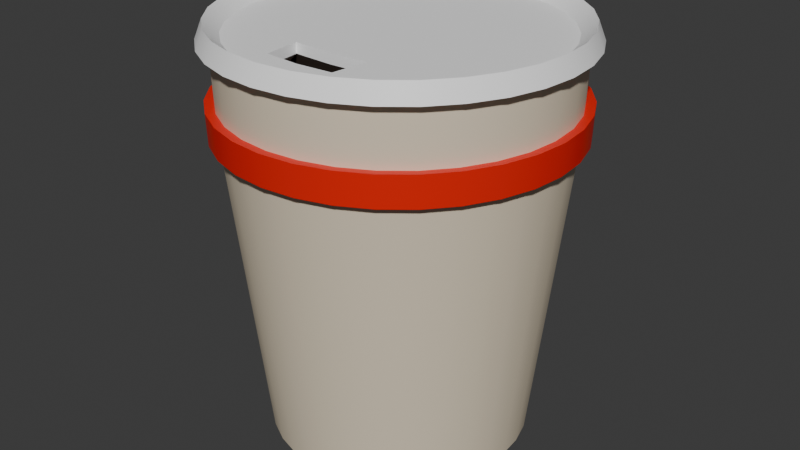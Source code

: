 # Source: coffe_mug.blend  (saved by Blender 4.2.66; exported with 4.5.12 LTS)
import bpy
from mathutils import Matrix  # noqa: F401  (used for matrix-valued properties, if any)

bpy.ops.wm.read_factory_settings(use_empty=True)
scene = bpy.context.scene
scene.name = 'Scene'

# ---- collections
col_collection = bpy.data.collections.new('Collection'); scene.collection.children.link(col_collection)

# ---- materials (node trees are filled in below, after node groups)
mat_body = bpy.data.materials.new('Body')
mat_top = bpy.data.materials.new('Top')
mat_band = bpy.data.materials.new('Band')
mat_interior = bpy.data.materials.new('Interior')

# ---- node groups
ng_smooth_by_angle = bpy.data.node_groups.new('Smooth by Angle', 'GeometryNodeTree')
_s = ng_smooth_by_angle.interface.new_socket(name='Mesh', in_out='OUTPUT', socket_type='NodeSocketGeometry')
_s = ng_smooth_by_angle.interface.new_socket(name='Mesh', in_out='INPUT', socket_type='NodeSocketGeometry')
_s = ng_smooth_by_angle.interface.new_socket(name='Angle', in_out='INPUT', socket_type='NodeSocketFloat')
_s.subtype = 'ANGLE'
_s.default_value = 0.5236
_s.min_value = 0.0
_s.max_value = 3.142
_s.description = 'Maximum face angle for smooth edges'
_s = ng_smooth_by_angle.interface.new_socket(name='Ignore Sharpness', in_out='INPUT', socket_type='NodeSocketBool')
_s.force_non_field = True
ng_smooth_by_angle.description = 'Set the sharpness of mesh edges based on the angle between the neighboring faces'
ng_smooth_by_angle.is_modifier = True
_N = ng_smooth_by_angle.nodes; _L = ng_smooth_by_angle.links
n0 = _N.new('GeometryNodeSetShadeSmooth'); n0.name = 'Set Shade Smooth'; n0.location = (120, -80)
n0.domain = 'EDGE'
n1 = _N.new('GeometryNodeSetShadeSmooth'); n1.name = 'Set Shade Smooth.001'; n1.location = (300, -80)
n2 = _N.new('NodeGroupOutput'); n2.name = 'Group Output'; n2.location = (480, -80)
n3 = _N.new('GeometryNodeInputMeshEdgeAngle'); n3.name = 'Edge Angle'; n3.location = (-440, -240)
n4 = _N.new('NodeGroupInput'); n4.name = 'Group Input'; n4.location = (-80, -80)
n5 = _N.new('GeometryNodeInputEdgeSmooth'); n5.name = 'Is Edge Smooth'; n5.location = (-260, -120)
n6 = _N.new('GeometryNodeInputShadeSmooth'); n6.name = 'Is Shade Smooth'; n6.location = (-440, -397)
n7 = _N.new('FunctionNodeCompare'); n7.name = 'Compare'; n7.location = (-260, -260)
n7.operation = 'LESS_EQUAL'
n7.inputs[6].default_value = (0.0, 0.0, 0.0, 0.0)
n7.inputs[7].default_value = (0.0, 0.0, 0.0, 0.0)
n8 = _N.new('FunctionNodeBooleanMath'); n8.name = 'Boolean Math.001'; n8.location = (-80, -260)
n9 = _N.new('NodeGroupInput'); n9.name = 'Group Input.001'; n9.location = (-440, -329)
n10 = _N.new('NodeGroupInput'); n10.name = 'Group Input.002'; n10.location = (-259, -189)
n11 = _N.new('FunctionNodeBooleanMath'); n11.name = 'Boolean Math'; n11.location = (-80, -149)
n11.operation = 'OR'
n12 = _N.new('FunctionNodeBooleanMath'); n12.name = 'Boolean Math.002'; n12.location = (-260, -380)
n12.operation = 'OR'
n13 = _N.new('NodeGroupInput'); n13.name = 'Group Input.003'; n13.location = (-440, -460)
_L.new(n3.outputs[0], n7.inputs[0])
_L.new(n1.outputs[0], n2.inputs[0])
_L.new(n9.outputs[1], n7.inputs[1])
_L.new(n7.outputs[0], n8.inputs[0])
_L.new(n4.outputs[0], n0.inputs[0])
_L.new(n0.outputs[0], n1.inputs[0])
_L.new(n8.outputs[0], n0.inputs[2])
_L.new(n10.outputs[2], n11.inputs[1])
_L.new(n5.outputs[0], n11.inputs[0])
_L.new(n11.outputs[0], n0.inputs[1])
_L.new(n13.outputs[2], n12.inputs[1])
_L.new(n6.outputs[0], n12.inputs[0])
_L.new(n12.outputs[0], n8.inputs[1])
n2.is_active_output = True

# ---- material node trees
mat_body.use_nodes = True; mat_body.node_tree.nodes.clear()
_N = mat_body.node_tree.nodes; _L = mat_body.node_tree.links
n0 = _N.new('ShaderNodeBsdfPrincipled'); n0.name = 'Principled BSDF'; n0.location = (10, 300)
n0.inputs[0].default_value = (0.8001, 0.6953, 0.5269, 1.0)
n1 = _N.new('ShaderNodeOutputMaterial'); n1.name = 'Material Output'; n1.location = (300, 300)
_L.new(n0.outputs[0], n1.inputs[0])
n1.is_active_output = True
mat_top.use_nodes = True; mat_top.node_tree.nodes.clear()
_N = mat_top.node_tree.nodes; _L = mat_top.node_tree.links
n0 = _N.new('ShaderNodeBsdfPrincipled'); n0.name = 'Principled BSDF'; n0.location = (10, 300)
n0.inputs[0].default_value = (1.0, 1.0, 1.0, 1.0)
n1 = _N.new('ShaderNodeOutputMaterial'); n1.name = 'Material Output'; n1.location = (300, 300)
_L.new(n0.outputs[0], n1.inputs[0])
n1.is_active_output = True
mat_band.use_nodes = True; mat_band.node_tree.nodes.clear()
_N = mat_band.node_tree.nodes; _L = mat_band.node_tree.links
n0 = _N.new('ShaderNodeBsdfPrincipled'); n0.name = 'Principled BSDF'; n0.location = (10, 300)
n0.inputs[0].default_value = (0.8002, 0.008247, 0.0, 1.0)
n1 = _N.new('ShaderNodeOutputMaterial'); n1.name = 'Material Output'; n1.location = (300, 300)
_L.new(n0.outputs[0], n1.inputs[0])
n1.is_active_output = True
mat_interior.use_nodes = True; mat_interior.node_tree.nodes.clear()
_N = mat_interior.node_tree.nodes; _L = mat_interior.node_tree.links
n0 = _N.new('ShaderNodeBsdfPrincipled'); n0.name = 'Principled BSDF'; n0.location = (10, 300)
n0.inputs[0].default_value = (0.03829, 0.01899, 0.009316, 1.0)
n0.inputs[2].default_value = 1.0
n1 = _N.new('ShaderNodeOutputMaterial'); n1.name = 'Material Output'; n1.location = (300, 300)
_L.new(n0.outputs[0], n1.inputs[0])
n1.is_active_output = True

# ---- world
world_world = bpy.data.worlds.new('World'); scene.world = world_world
world_world.use_nodes = True; world_world.node_tree.nodes.clear()
_N = world_world.node_tree.nodes; _L = world_world.node_tree.links
n0 = _N.new('ShaderNodeOutputWorld'); n0.name = 'World Output'; n0.location = (300, 300)
n1 = _N.new('ShaderNodeBackground'); n1.name = 'Background'; n1.location = (10, 300)
n1.inputs[0].default_value = (0.05088, 0.05088, 0.05088, 1.0)
_L.new(n1.outputs[0], n0.inputs[0])
n0.is_active_output = True
world_world.color = (0.05088, 0.05088, 0.05088)
world_world.sun_shadow_jitter_overblur = 0.0

# ---- meshes
me_cylinder = bpy.data.meshes.new('Cylinder')
me_cylinder.from_pydata([(-0.03109, 0.06629, 0.001421), (-0.04005, 0.08823, 0.2532), (-0.01545, 0.07094, 0.001421), (-0.01995, 0.09421, 0.2532), (0.0007977, 0.07246, 0.001421), (0.0009196, 0.09616, 0.2532), (0.01703, 0.07077, 0.001421), (0.02177, 0.094, 0.2532), (0.03262, 0.06596, 0.001421), (0.0418, 0.08781, 0.2532), (0.04697, 0.05819, 0.001421), (0.06024, 0.07783, 0.2532), (0.05953, 0.04777, 0.001421), (0.07638, 0.06445, 0.2532), (0.06982, 0.03511, 0.001421), (0.08959, 0.04817, 0.2532), (0.07744, 0.02068, 0.001421), (0.09938, 0.02964, 0.2532), (0.08209, 0.005038, 0.001421), (0.1054, 0.009542, 0.2532), (0.08361, -0.01121, 0.001421), (0.1073, -0.01133, 0.2532), (0.08193, -0.02744, 0.001421), (0.1051, -0.03218, 0.2532), (0.07711, -0.04303, 0.001421), (0.09896, -0.05221, 0.2532), (0.06934, -0.05738, 0.001421), (0.08898, -0.07065, 0.2532), (0.05893, -0.06994, 0.001421), (0.0756, -0.08679, 0.2532), (0.04626, -0.08023, 0.001421), (0.05933, -0.1, 0.2532), (0.03183, -0.08785, 0.001421), (0.04079, -0.1098, 0.2532), (0.01619, -0.09251, 0.001421), (0.02069, -0.1158, 0.2532), (-5.822e-05, -0.09402, 0.001421), (-0.0001801, -0.1177, 0.2532), (-0.01629, -0.09234, 0.001421), (-0.02103, -0.1156, 0.2532), (-0.03188, -0.08752, 0.001421), (-0.04106, -0.1094, 0.2532), (-0.04623, -0.07976, 0.001421), (-0.0595, -0.0994, 0.2532), (-0.05879, -0.06934, 0.001421), (-0.07564, -0.08601, 0.2532), (-0.06908, -0.05667, 0.001421), (-0.08885, -0.06974, 0.2532), (-0.0767, -0.04224, 0.001421), (-0.09864, -0.0512, 0.2532), (-0.08135, -0.0266, 0.001421), (-0.1046, -0.03111, 0.2532), (-0.08287, -0.01035, 0.001421), (-0.1066, -0.01023, 0.2532), (-0.08119, 0.005877, 0.001421), (-0.1044, 0.01062, 0.2532), (-0.07637, 0.02147, 0.001421), (-0.09822, 0.03065, 0.2532), (-0.0686, 0.03582, 0.001421), (-0.08824, 0.04909, 0.2532), (-0.05819, 0.04838, 0.001421), (-0.07486, 0.06523, 0.2532), (-0.04552, 0.05867, 0.001421), (-0.05859, 0.07844, 0.2532), (-0.03956, 0.08703, 0.2168), (-0.01971, 0.09294, 0.2168), (0.0009129, 0.09486, 0.2168), (0.02151, 0.09273, 0.2168), (0.0413, 0.08661, 0.2168), (0.05951, 0.07676, 0.2168), (0.07545, 0.06353, 0.2168), (0.08851, 0.04746, 0.2168), (0.09818, 0.02914, 0.2168), (0.1041, 0.009295, 0.2168), (0.106, -0.01132, 0.2168), (0.1039, -0.03192, 0.2168), (0.09776, -0.05171, 0.2168), (0.08791, -0.06993, 0.2168), (0.07469, -0.08587, 0.2168), (0.05861, -0.09892, 0.2168), (0.0403, -0.1086, 0.2168), (0.02045, -0.1145, 0.2168), (-0.0001734, -0.1164, 0.2168), (-0.02077, -0.1143, 0.2168), (-0.04056, -0.1082, 0.2168), (-0.05877, -0.09832, 0.2168), (-0.07472, -0.0851, 0.2168), (-0.08777, -0.06902, 0.2168), (-0.09744, -0.05071, 0.2168), (-0.1033, -0.03086, 0.2168), (-0.1053, -0.01024, 0.2168), (-0.1031, 0.01036, 0.2168), (-0.09702, 0.03015, 0.2168), (-0.08717, 0.04836, 0.2168), (-0.07395, 0.0643, 0.2168), (-0.05787, 0.07736, 0.2168), (-0.01958, 0.09229, 0.1985), (0.0009095, 0.09421, 0.1985), (0.02138, 0.09208, 0.1985), (0.04105, 0.08601, 0.1985), (0.05915, 0.07621, 0.1985), (0.07499, 0.06307, 0.1985), (0.08796, 0.0471, 0.1985), (0.09757, 0.0289, 0.1985), (0.1034, 0.009171, 0.1985), (0.1054, -0.01132, 0.1985), (0.1032, -0.03179, 0.1985), (0.09716, -0.05146, 0.1985), (0.08736, -0.06956, 0.1985), (0.07423, -0.0854, 0.1985), (0.05825, -0.09838, 0.1985), (0.04005, -0.108, 0.1985), (0.02032, -0.1139, 0.1985), (-0.00017, -0.1158, 0.1985), (-0.02064, -0.1136, 0.1985), (-0.04031, -0.1076, 0.1985), (-0.05841, -0.09778, 0.1985), (-0.07425, -0.08464, 0.1985), (-0.08722, -0.06866, 0.1985), (-0.09683, -0.05046, 0.1985), (-0.1027, -0.03073, 0.1985), (-0.1046, -0.01024, 0.1985), (-0.1025, 0.01023, 0.1985), (-0.09642, 0.02989, 0.1985), (-0.08662, 0.04799, 0.1985), (-0.07349, 0.06384, 0.1985), (-0.05751, 0.07681, 0.1985), (-0.03931, 0.08642, 0.1985), (-0.04151, 0.09182, 0.198), (-0.04178, 0.09246, 0.2174), (-0.06111, 0.08226, 0.2174), (-0.07808, 0.06848, 0.2174), (-0.09203, 0.05165, 0.2174), (-0.1024, 0.03242, 0.2174), (-0.1089, 0.01154, 0.2174), (-0.1111, -0.01021, 0.2174), (-0.1091, -0.03197, 0.2174), (-0.1029, -0.05293, 0.2174), (-0.09267, -0.07226, 0.2174), (-0.07889, -0.08923, 0.2174), (-0.06206, -0.1032, 0.2174), (-0.04283, -0.1136, 0.2174), (-0.02195, -0.12, 0.2174), (-0.0002036, -0.1223, 0.2174), (0.02156, -0.1203, 0.2174), (0.04251, -0.114, 0.2174), (0.06185, -0.1038, 0.2174), (0.07882, -0.09004, 0.2174), (0.09277, -0.07321, 0.2174), (0.1032, -0.05399, 0.2174), (0.1096, -0.0331, 0.2174), (0.1119, -0.01136, 0.2174), (0.1099, 0.01041, 0.2174), (0.1036, 0.03136, 0.2174), (0.09341, 0.0507, 0.2174), (0.07963, 0.06767, 0.2174), (0.0628, 0.08162, 0.2174), (0.04357, 0.09202, 0.2174), (0.02269, 0.09848, 0.2174), (0.0009431, 0.1007, 0.2174), (-0.02082, 0.0987, 0.2174), (-0.02069, 0.09802, 0.198), (0.0009395, 0.1, 0.198), (0.02255, 0.0978, 0.198), (0.04331, 0.09139, 0.198), (0.06241, 0.08105, 0.198), (0.07914, 0.06718, 0.198), (0.09283, 0.05031, 0.198), (0.103, 0.0311, 0.198), (0.1092, 0.01028, 0.198), (0.1112, -0.01135, 0.198), (0.109, -0.03296, 0.198), (0.1025, -0.05372, 0.198), (0.0922, -0.07283, 0.198), (0.07833, -0.08955, 0.198), (0.06147, -0.1032, 0.198), (0.04225, -0.1134, 0.198), (0.02143, -0.1196, 0.198), (-0.0002, -0.1216, 0.198), (-0.02181, -0.1194, 0.198), (-0.04257, -0.113, 0.198), (-0.06167, -0.1026, 0.198), (-0.0784, -0.08874, 0.198), (-0.09209, -0.07188, 0.198), (-0.1022, -0.05267, 0.198), (-0.1084, -0.03184, 0.198), (-0.1105, -0.01021, 0.198), (-0.1082, 0.0114, 0.198), (-0.1018, 0.03215, 0.198), (-0.09146, 0.05126, 0.198), (-0.07759, 0.06798, 0.198), (-0.06073, 0.08168, 0.198), (-0.02125, 0.1009, 0.2532), (-0.04263, 0.09455, 0.2532), (0.0009547, 0.103, 0.2532), (0.02314, 0.1007, 0.2532), (0.04445, 0.09411, 0.2532), (0.06406, 0.08349, 0.2532), (0.08123, 0.06925, 0.2532), (0.09529, 0.05194, 0.2532), (0.1057, 0.03222, 0.2532), (0.1121, 0.01084, 0.2532), (0.1141, -0.01137, 0.2532), (0.1118, -0.03355, 0.2532), (0.1053, -0.05486, 0.2532), (0.09464, -0.07448, 0.2532), (0.08041, -0.09164, 0.2532), (0.06309, -0.1057, 0.2532), (0.04337, -0.1161, 0.2532), (0.02199, -0.1225, 0.2532), (-0.0002152, -0.1246, 0.2532), (-0.0224, -0.1223, 0.2532), (-0.04371, -0.1157, 0.2532), (-0.06333, -0.1051, 0.2532), (-0.08049, -0.09082, 0.2532), (-0.09455, -0.0735, 0.2532), (-0.105, -0.05378, 0.2532), (-0.1113, -0.0324, 0.2532), (-0.1134, -0.0102, 0.2532), (-0.1111, 0.01199, 0.2532), (-0.1045, 0.0333, 0.2532), (-0.0939, 0.05291, 0.2532), (-0.07967, 0.07008, 0.2532), (-0.06235, 0.08414, 0.2532), (-0.02038, 0.09643, 0.2648), (-0.0409, 0.09032, 0.2648), (0.0009312, 0.09842, 0.2648), (0.02222, 0.09621, 0.2648), (0.04268, 0.08989, 0.2648), (0.0615, 0.0797, 0.2648), (0.07798, 0.06604, 0.2648), (0.09148, 0.04942, 0.2648), (0.1015, 0.03049, 0.2648), (0.1076, 0.009971, 0.2648), (0.1096, -0.01134, 0.2648), (0.1074, -0.03264, 0.2648), (0.101, -0.05309, 0.2648), (0.09085, -0.07192, 0.2648), (0.07719, -0.08839, 0.2648), (0.06057, -0.1019, 0.2648), (0.04164, -0.1119, 0.2648), (0.02112, -0.118, 0.2648), (-0.0001917, -0.12, 0.2648), (-0.02148, -0.1178, 0.2648), (-0.04194, -0.1115, 0.2648), (-0.06076, -0.1013, 0.2648), (-0.07724, -0.0876, 0.2648), (-0.09074, -0.07098, 0.2648), (-0.1007, -0.05205, 0.2648), (-0.1068, -0.03153, 0.2648), (-0.1088, -0.01022, 0.2648), (-0.1066, 0.01107, 0.2648), (-0.1003, 0.03152, 0.2648), (-0.09011, 0.05035, 0.2648), (-0.07645, 0.06683, 0.2648), (-0.05983, 0.08032, 0.2648), (-0.01864, 0.0874, 0.2569), (-0.03743, 0.08181, 0.2569), (0.0008839, 0.08923, 0.2569), (0.02038, 0.0872, 0.2569), (0.03912, 0.08142, 0.2569), (0.05636, 0.07209, 0.2569), (0.07145, 0.05957, 0.2569), (0.08381, 0.04435, 0.2569), (0.09296, 0.02701, 0.2569), (0.09856, 0.008224, 0.2569), (0.1004, -0.0113, 0.2569), (0.09835, -0.0308, 0.2569), (0.09257, -0.04953, 0.2569), (0.08324, -0.06677, 0.2569), (0.07072, -0.08186, 0.2569), (0.0555, -0.09422, 0.2569), (0.03817, -0.1034, 0.2569), (0.01938, -0.109, 0.2569), (-0.0001444, -0.1108, 0.2569), (-0.01964, -0.1088, 0.2569), (-0.03838, -0.103, 0.2569), (-0.05562, -0.09365, 0.2569), (-0.07071, -0.08113, 0.2569), (-0.08307, -0.06592, 0.2569), (-0.09222, -0.04858, 0.2569), (-0.09782, -0.02979, 0.2569), (-0.09964, -0.01027, 0.2569), (-0.09762, 0.009233, 0.2569), (-0.09183, 0.02796, 0.2569), (-0.0825, 0.04521, 0.2569), (-0.06998, 0.0603, 0.2569), (-0.05476, 0.07266, 0.2569), (-0.06462, 0.05608, 0.2569), (-0.04425, 0.06413, 0.2569), (-0.02216, 0.06903, 0.2569), (0.0007882, 0.07061, 0.2569), (0.02372, 0.0688, 0.2569), (0.04576, 0.06367, 0.2569), (0.06604, 0.05541, 0.2569), (-0.07199, 0.03599, 0.2569), (-0.04936, 0.04191, 0.2569), (-0.02483, 0.0455, 0.2569), (0.0006649, 0.04662, 0.2569), (0.02615, 0.04524, 0.2569), (0.05064, 0.04139, 0.2569), (0.0732, 0.03524, 0.2569), (-0.07657, 0.01344, 0.2569), (-0.05257, 0.01652, 0.2569), (-0.02654, 0.01836, 0.2569), (0.0005223, 0.01889, 0.2569), (0.02758, 0.01808, 0.2569), (0.05359, 0.01597, 0.2569), (0.07756, 0.01265, 0.2569), (-0.07821, -0.01038, 0.2569), (-0.05375, -0.0105, 0.2569), (-0.02722, -0.01064, 0.2569), (0.0003697, -0.01078, 0.2569), (0.02796, -0.01092, 0.2569), (0.05449, -0.01106, 0.2569), (0.07894, -0.01119, 0.2569), (-0.07682, -0.03421, 0.2569), (-0.05285, -0.03754, 0.2569), (-0.02684, -0.03964, 0.2569), (0.0002172, -0.04045, 0.2569), (0.02728, -0.03992, 0.2569), (0.05331, -0.03808, 0.2569), (0.07731, -0.035, 0.2569), (-0.07246, -0.0568, 0.2569), (-0.0499, -0.06296, 0.2569), (-0.02541, -0.0668, 0.2569), (7.462e-05, -0.06819, 0.2569), (0.02557, -0.06706, 0.2569), (0.0501, -0.06347, 0.2569), (0.07272, -0.05755, 0.2569), (-0.0653, -0.07698, 0.2569), (-0.04502, -0.08523, 0.2569), (-0.02298, -0.09036, 0.2569), (-4.871e-05, -0.09217, 0.2569), (0.0229, -0.0906, 0.2569), (0.04499, -0.08569, 0.2569), (0.06536, -0.07765, 0.2569), (-0.02298, -0.09036, 0.2504), (-0.02541, -0.0668, 0.2504), (7.464e-05, -0.06819, 0.2504), (-4.869e-05, -0.09217, 0.2504), (0.02557, -0.06706, 0.2504), (0.0229, -0.0906, 0.2504), (-0.04425, -0.1007, 0.2333), (-0.04892, -0.05534, 0.2333), (0.000127, -0.05801, 0.2333), (-0.0001104, -0.1042, 0.2333), (0.0492, -0.05584, 0.2333), (0.04406, -0.1011, 0.2333)], [], [(64, 1, 3, 65), (65, 3, 5, 66), (66, 5, 7, 67), (67, 7, 9, 68), (68, 9, 11, 69), (69, 11, 13, 70), (70, 13, 15, 71), (71, 15, 17, 72), (72, 17, 19, 73), (73, 19, 21, 74), (74, 21, 23, 75), (75, 23, 25, 76), (76, 25, 27, 77), (77, 27, 29, 78), (78, 29, 31, 79), (79, 31, 33, 80), (80, 33, 35, 81), (81, 35, 37, 82), (82, 37, 39, 83), (83, 39, 41, 84), (84, 41, 43, 85), (85, 43, 45, 86), (86, 45, 47, 87), (87, 47, 49, 88), (88, 49, 51, 89), (89, 51, 53, 90), (90, 53, 55, 91), (91, 55, 57, 92), (92, 57, 59, 93), (93, 59, 61, 94), (13, 11, 197, 198), (94, 61, 63, 95), (95, 63, 1, 64), (0, 2, 4, 6, 8, 10, 12, 14, 16, 18, 20, 22, 24, 26, 28, 30, 32, 34, 36, 38, 40, 42, 44, 46, 48, 50, 52, 54, 56, 58, 60, 62), (106, 105, 170, 171), (74, 75, 150, 151), (105, 104, 169, 170), (75, 76, 149, 150), (104, 103, 168, 169), (76, 77, 148, 149), (103, 102, 167, 168), (77, 78, 147, 148), (102, 101, 166, 167), (78, 79, 146, 147), (101, 100, 165, 166), (127, 126, 191, 128), (79, 80, 145, 146), (100, 99, 164, 165), (126, 125, 190, 191), (80, 81, 144, 145), (99, 98, 163, 164), (125, 124, 189, 190), (81, 82, 143, 144), (98, 97, 162, 163), (124, 123, 188, 189), (82, 83, 142, 143), (97, 96, 161, 162), (123, 122, 187, 188), (83, 84, 141, 142), (96, 127, 128, 161), (122, 121, 186, 187), (84, 85, 140, 141), (121, 120, 185, 186), (85, 86, 139, 140), (120, 119, 184, 185), (86, 87, 138, 139), (0, 127, 96, 2), (2, 96, 97, 4), (4, 97, 98, 6), (6, 98, 99, 8), (8, 99, 100, 10), (10, 100, 101, 12), (12, 101, 102, 14), (14, 102, 103, 16), (16, 103, 104, 18), (18, 104, 105, 20), (20, 105, 106, 22), (22, 106, 107, 24), (24, 107, 108, 26), (26, 108, 109, 28), (28, 109, 110, 30), (30, 110, 111, 32), (32, 111, 112, 34), (34, 112, 113, 36), (36, 113, 114, 38), (38, 114, 115, 40), (40, 115, 116, 42), (42, 116, 117, 44), (44, 117, 118, 46), (46, 118, 119, 48), (48, 119, 120, 50), (50, 120, 121, 52), (52, 121, 122, 54), (54, 122, 123, 56), (56, 123, 124, 58), (58, 124, 125, 60), (60, 125, 126, 62), (62, 126, 127, 0), (191, 130, 129, 128), (190, 131, 130, 191), (189, 132, 131, 190), (188, 133, 132, 189), (187, 134, 133, 188), (186, 135, 134, 187), (185, 136, 135, 186), (184, 137, 136, 185), (183, 138, 137, 184), (182, 139, 138, 183), (181, 140, 139, 182), (180, 141, 140, 181), (179, 142, 141, 180), (178, 143, 142, 179), (177, 144, 143, 178), (176, 145, 144, 177), (175, 146, 145, 176), (174, 147, 146, 175), (173, 148, 147, 174), (172, 149, 148, 173), (171, 150, 149, 172), (170, 151, 150, 171), (169, 152, 151, 170), (168, 153, 152, 169), (167, 154, 153, 168), (166, 155, 154, 167), (165, 156, 155, 166), (164, 157, 156, 165), (163, 158, 157, 164), (162, 159, 158, 163), (161, 160, 159, 162), (128, 129, 160, 161), (73, 74, 151, 152), (107, 106, 171, 172), (72, 73, 152, 153), (108, 107, 172, 173), (71, 72, 153, 154), (109, 108, 173, 174), (70, 71, 154, 155), (110, 109, 174, 175), (69, 70, 155, 156), (95, 64, 129, 130), (111, 110, 175, 176), (68, 69, 156, 157), (94, 95, 130, 131), (112, 111, 176, 177), (67, 68, 157, 158), (93, 94, 131, 132), (113, 112, 177, 178), (66, 67, 158, 159), (92, 93, 132, 133), (114, 113, 178, 179), (65, 66, 159, 160), (91, 92, 133, 134), (115, 114, 179, 180), (64, 65, 160, 129), (90, 91, 134, 135), (116, 115, 180, 181), (89, 90, 135, 136), (117, 116, 181, 182), (88, 89, 136, 137), (118, 117, 182, 183), (87, 88, 137, 138), (119, 118, 183, 184), (206, 205, 237, 238), (31, 29, 206, 207), (49, 47, 215, 216), (5, 3, 192, 194), (23, 21, 202, 203), (41, 39, 211, 212), (59, 57, 220, 221), (15, 13, 198, 199), (33, 31, 207, 208), (51, 49, 216, 217), (7, 5, 194, 195), (25, 23, 203, 204), (43, 41, 212, 213), (61, 59, 221, 222), (17, 15, 199, 200), (35, 33, 208, 209), (53, 51, 217, 218), (9, 7, 195, 196), (27, 25, 204, 205), (45, 43, 213, 214), (63, 61, 222, 223), (19, 17, 200, 201), (37, 35, 209, 210), (55, 53, 218, 219), (11, 9, 196, 197), (29, 27, 205, 206), (47, 45, 214, 215), (3, 1, 193, 192), (1, 63, 223, 193), (21, 19, 201, 202), (39, 37, 210, 211), (57, 55, 219, 220), (241, 240, 272, 273), (192, 193, 225, 224), (220, 219, 251, 252), (207, 206, 238, 239), (194, 192, 224, 226), (221, 220, 252, 253), (208, 207, 239, 240), (195, 194, 226, 227), (222, 221, 253, 254), (209, 208, 240, 241), (196, 195, 227, 228), (223, 222, 254, 255), (210, 209, 241, 242), (197, 196, 228, 229), (193, 223, 255, 225), (211, 210, 242, 243), (198, 197, 229, 230), (212, 211, 243, 244), (199, 198, 230, 231), (213, 212, 244, 245), (200, 199, 231, 232), (214, 213, 245, 246), (201, 200, 232, 233), (215, 214, 246, 247), (202, 201, 233, 234), (216, 215, 247, 248), (203, 202, 234, 235), (217, 216, 248, 249), (204, 203, 235, 236), (218, 217, 249, 250), (205, 204, 236, 237), (219, 218, 250, 251), (286, 285, 288, 287), (228, 227, 259, 260), (255, 254, 286, 287), (242, 241, 273, 274), (229, 228, 260, 261), (225, 255, 287, 257), (243, 242, 274, 275), (230, 229, 261, 262), (244, 243, 275, 276), (231, 230, 262, 263), (245, 244, 276, 277), (232, 231, 263, 264), (246, 245, 277, 278), (233, 232, 264, 265), (247, 246, 278, 279), (234, 233, 265, 266), (248, 247, 279, 280), (235, 234, 266, 267), (249, 248, 280, 281), (236, 235, 267, 268), (250, 249, 281, 282), (237, 236, 268, 269), (251, 250, 282, 283), (238, 237, 269, 270), (224, 225, 257, 256), (252, 251, 283, 284), (239, 238, 270, 271), (226, 224, 256, 258), (253, 252, 284, 285), (240, 239, 271, 272), (227, 226, 258, 259), (254, 253, 285, 286), (285, 284, 295, 288), (284, 283, 302, 295), (283, 282, 309, 302), (282, 281, 316, 309), (281, 280, 323, 316), (280, 279, 330, 323), (279, 278, 277, 330), (287, 288, 289, 257), (288, 295, 296, 289), (295, 302, 303, 296), (302, 309, 310, 303), (309, 316, 317, 310), (316, 323, 324, 317), (323, 330, 331, 324), (330, 277, 276, 331), (257, 289, 290, 256), (289, 296, 297, 290), (296, 303, 304, 297), (303, 310, 311, 304), (310, 317, 318, 311), (317, 324, 325, 318), (324, 331, 332, 325), (331, 276, 275, 332), (256, 290, 291, 258), (290, 297, 298, 291), (297, 304, 305, 298), (304, 311, 312, 305), (311, 318, 319, 312), (318, 325, 326, 319), (333, 334, 342, 340), (332, 275, 274, 333), (258, 291, 292, 259), (291, 298, 299, 292), (298, 305, 306, 299), (305, 312, 313, 306), (312, 319, 320, 313), (319, 326, 327, 320), (325, 332, 337, 338), (333, 274, 273, 334), (259, 292, 293, 260), (292, 299, 300, 293), (299, 306, 307, 300), (306, 313, 314, 307), (313, 320, 321, 314), (320, 327, 328, 321), (327, 334, 335, 328), (334, 273, 272, 335), (260, 293, 294, 261), (293, 300, 301, 294), (300, 307, 308, 301), (307, 314, 315, 308), (314, 321, 322, 315), (321, 328, 329, 322), (328, 335, 336, 329), (335, 272, 271, 336), (261, 294, 263, 262), (294, 301, 264, 263), (301, 308, 265, 264), (308, 315, 266, 265), (315, 322, 267, 266), (322, 329, 268, 267), (329, 336, 269, 268), (336, 271, 270, 269), (341, 339, 345, 347), (342, 341, 347, 348), (327, 326, 339, 341), (332, 333, 340, 337), (326, 325, 338, 339), (334, 327, 341, 342), (344, 343, 346, 345), (345, 346, 348, 347), (337, 340, 346, 343), (338, 337, 343, 344), (340, 342, 348, 346), (339, 338, 344, 345)])
me_cylinder.polygons.foreach_set('use_smooth', [True] * 333)
me_cylinder.polygons.foreach_set('material_index', [0, 0, 0, 0, 0, 0, 0, 0, 0, 0, 0, 0, 0, 0, 0, 0, 0, 0, 0, 0, 0, 0, 0, 0, 0, 0, 0, 0, 0, 0, 1, 0, 0, 0, 2, 2, 2, 2, 2, 2, 2, 2, 2, 2, 2, 2, 2, 2, 2, 2, 2, 2, 2, 2, 2, 2, 2, 2, 2, 2, 2, 2, 2, 2, 2, 2, 0, 0, 0, 0, 0, 0, 0, 0, 0, 0, 0, 0, 0, 0, 0, 0, 0, 0, 0, 0, 0, 0, 0, 0, 0, 0, 0, 0, 0, 0, 0, 0, 2, 2, 2, 2, 2, 2, 2, 2, 2, 2, 2, 2, 2, 2, 2, 2, 2, 2, 2, 2, 2, 2, 2, 2, 2, 2, 2, 2, 2, 2, 2, 2, 2, 2, 2, 2, 2, 2, 2, 2, 2, 2, 2, 2, 2, 2, 2, 2, 2, 2, 2, 2, 2, 2, 2, 2, 2, 2, 2, 2, 2, 2, 2, 2, 1, 1, 1, 1, 1, 1, 1, 1, 1, 1, 1, 1, 1, 1, 1, 1, 1, 1, 1, 1, 1, 1, 1, 1, 1, 1, 1, 1, 1, 1, 1, 1, 1, 1, 1, 1, 1, 1, 1, 1, 1, 1, 1, 1, 1, 1, 1, 1, 1, 1, 1, 1, 1, 1, 1, 1, 1, 1, 1, 1, 1, 1, 1, 1, 1, 1, 1, 1, 1, 1, 1, 1, 1, 1, 1, 1, 1, 1, 1, 1, 1, 1, 1, 1, 1, 1, 1, 1, 1, 1, 1, 1, 1, 1, 1, 1, 1, 1, 1, 1, 1, 1, 1, 1, 1, 1, 1, 1, 1, 1, 1, 1, 1, 1, 1, 1, 1, 1, 1, 1, 1, 1, 1, 1, 1, 1, 1, 1, 1, 1, 1, 1, 1, 1, 1, 1, 1, 1, 1, 1, 1, 1, 1, 1, 1, 1, 1, 1, 1, 1, 1, 1, 1, 1, 1, 1, 1, 1, 1, 3, 3, 1, 1, 1, 1, 3, 3, 3, 1, 3, 3])
_uv = me_cylinder.uv_layers.new(name='UVMap')
_uv.uv.foreach_set('vector', [1.0, 0.9278, 1.0, 1.0, 0.9688, 1.0, 0.9688, 0.9278, 0.9688, 0.9278, 0.9688, 1.0, 0.9375, 1.0, 0.9375, 0.9278, 0.9375, 0.9278, 0.9375, 1.0, 0.9062, 1.0, 0.9062, 0.9278, 0.9062, 0.9278, 0.9062, 1.0, 0.875, 1.0, 0.875, 0.9278, 0.875, 0.9278, 0.875, 1.0, 0.8438, 1.0, 0.8438, 0.9278, 0.8438, 0.9278, 0.8438, 1.0, 0.8125, 1.0, 0.8125, 0.9278, 0.8125, 0.9278, 0.8125, 1.0, 0.7812, 1.0, 0.7812, 0.9278, 0.7812, 0.9278, 0.7812, 1.0, 0.75, 1.0, 0.75, 0.9278, 0.75, 0.9278, 0.75, 1.0, 0.7188, 1.0, 0.7188, 0.9278, 0.7188, 0.9278, 0.7188, 1.0, 0.6875, 1.0, 0.6875, 0.9278, 0.6875, 0.9278, 0.6875, 1.0, 0.6562, 1.0, 0.6562, 0.9278, 0.6562, 0.9278, 0.6562, 1.0, 0.625, 1.0, 0.625, 0.9278, 0.625, 0.9278, 0.625, 1.0, 0.5938, 1.0, 0.5938, 0.9278, 0.5938, 0.9278, 0.5938, 1.0, 0.5625, 1.0, 0.5625, 0.9278, 0.5625, 0.9278, 0.5625, 1.0, 0.5312, 1.0, 0.5312, 0.9278, 0.5312, 0.9278, 0.5312, 1.0, 0.5, 1.0, 0.5, 0.9278, 0.5, 0.9278, 0.5, 1.0, 0.4688, 1.0, 0.4688, 0.9278, 0.4688, 0.9278, 0.4688, 1.0, 0.4375, 1.0, 0.4375, 0.9278, 0.4375, 0.9278, 0.4375, 1.0, 0.4062, 1.0, 0.4062, 0.9278, 0.4062, 0.9278, 0.4062, 1.0, 0.375, 1.0, 0.375, 0.9278, 0.375, 0.9278, 0.375, 1.0, 0.3438, 1.0, 0.3438, 0.9278, 0.3438, 0.9278, 0.3438, 1.0, 0.3125, 1.0, 0.3125, 0.9278, 0.3125, 0.9278, 0.3125, 1.0, 0.2812, 1.0, 0.2812, 0.9278, 0.2812, 0.9278, 0.2812, 1.0, 0.25, 1.0, 0.25, 0.9278, 0.25, 0.9278, 0.25, 1.0, 0.2188, 1.0, 0.2188, 0.9278, 0.2188, 0.9278, 0.2188, 1.0, 0.1875, 1.0, 0.1875, 0.9278, 0.1875, 0.9278, 0.1875, 1.0, 0.1562, 1.0, 0.1562, 0.9278, 0.1562, 0.9278, 0.1562, 1.0, 0.125, 1.0, 0.125, 0.9278, 0.125, 0.9278, 0.125, 1.0, 0.09375, 1.0, 0.09375, 0.9278, 0.09375, 0.9278, 0.09375, 1.0, 0.0625, 1.0, 0.0625, 0.9278, 0.8125, 1.0, 0.8438, 1.0, 0.8438, 1.0, 0.8125, 1.0, 0.0625, 0.9278, 0.0625, 1.0, 0.03125, 1.0, 0.03125, 0.9278, 0.03125, 0.9278, 0.03125, 1.0, 0.0, 1.0, 0.0, 0.9278, 0.75, 0.49, 0.7968, 0.4854, 0.8418, 0.4717, 0.8833, 0.4496, 0.9197, 0.4197, 0.9496, 0.3833, 0.9717, 0.3418, 0.9854, 0.2968, 0.99, 0.25, 0.9854, 0.2032, 0.9717, 0.1582, 0.9496, 0.1167, 0.9197, 0.08029, 0.8833, 0.05045, 0.8418, 0.02827, 0.7968, 0.01461, 0.75, 0.01, 0.7032, 0.01461, 0.6582, 0.02827, 0.6167, 0.05045, 0.5803, 0.08029, 0.5504, 0.1167, 0.5283, 0.1582, 0.5146, 0.2032, 0.51, 0.25, 0.5146, 0.2968, 0.5283, 0.3418, 0.5504, 0.3833, 0.5803, 0.4197, 0.6167, 0.4496, 0.6582, 0.4717, 0.7032, 0.4854, 0.6562, 0.8913, 0.6875, 0.8913, 0.6875, 0.8913, 0.6562, 0.8913, 0.6875, 0.9278, 0.6562, 0.9278, 0.6562, 0.9278, 0.6875, 0.9278, 0.6875, 0.8913, 0.7187, 0.8913, 0.7187, 0.8913, 0.6875, 0.8913, 0.6562, 0.9278, 0.625, 0.9278, 0.625, 0.9278, 0.6562, 0.9278, 0.7187, 0.8913, 0.75, 0.8913, 0.75, 0.8913, 0.7187, 0.8913, 0.625, 0.9278, 0.5938, 0.9278, 0.5938, 0.9278, 0.625, 0.9278, 0.75, 0.8913, 0.7812, 0.8913, 0.7812, 0.8913, 0.75, 0.8913, 0.5938, 0.9278, 0.5625, 0.9278, 0.5625, 0.9278, 0.5938, 0.9278, 0.7812, 0.8913, 0.8125, 0.8913, 0.8125, 0.8913, 0.7812, 0.8913, 0.5625, 0.9278, 0.5312, 0.9278, 0.5312, 0.9278, 0.5625, 0.9278, 0.8125, 0.8913, 0.8438, 0.8913, 0.8438, 0.8913, 0.8125, 0.8913, 0.0, 0.8913, 0.03125, 0.8913, 0.03125, 0.8913, 0.0, 0.8913, 0.5312, 0.9278, 0.5, 0.9278, 0.5, 0.9278, 0.5312, 0.9278, 0.8438, 0.8913, 0.875, 0.8913, 0.875, 0.8913, 0.8438, 0.8913, 0.03125, 0.8913, 0.0625, 0.8913, 0.0625, 0.8913, 0.03125, 0.8913, 0.5, 0.9278, 0.4688, 0.9278, 0.4688, 0.9278, 0.5, 0.9278, 0.875, 0.8913, 0.9062, 0.8913, 0.9062, 0.8913, 0.875, 0.8913, 0.0625, 0.8913, 0.09375, 0.8913, 0.09375, 0.8913, 0.0625, 0.8913, 0.4688, 0.9278, 0.4375, 0.9278, 0.4375, 0.9278, 0.4688, 0.9278, 0.9062, 0.8913, 0.9375, 0.8913, 0.9375, 0.8913, 0.9062, 0.8913, 0.09375, 0.8913, 0.125, 0.8913, 0.125, 0.8913, 0.09375, 0.8913, 0.4375, 0.9278, 0.4062, 0.9278, 0.4062, 0.9278, 0.4375, 0.9278, 0.9375, 0.8913, 0.9687, 0.8913, 0.9687, 0.8913, 0.9375, 0.8913, 0.125, 0.8913, 0.1562, 0.8913, 0.1562, 0.8913, 0.125, 0.8913, 0.4062, 0.9278, 0.375, 0.9278, 0.375, 0.9278, 0.4062, 0.9278, 0.9687, 0.8913, 1.0, 0.8913, 1.0, 0.8913, 0.9687, 0.8913, 0.1562, 0.8913, 0.1875, 0.8913, 0.1875, 0.8913, 0.1562, 0.8913, 0.375, 0.9278, 0.3438, 0.9278, 0.3438, 0.9278, 0.375, 0.9278, 0.1875, 0.8913, 0.2187, 0.8913, 0.2187, 0.8913, 0.1875, 0.8913, 0.3438, 0.9278, 0.3125, 0.9278, 0.3125, 0.9278, 0.3438, 0.9278, 0.2187, 0.8913, 0.25, 0.8913, 0.25, 0.8913, 0.2187, 0.8913, 0.3125, 0.9278, 0.2812, 0.9278, 0.2812, 0.9278, 0.3125, 0.9278, 1.0, 0.5, 1.0, 0.8913, 0.9687, 0.8913, 0.9688, 0.5, 0.9688, 0.5, 0.9687, 0.8913, 0.9375, 0.8913, 0.9375, 0.5, 0.9375, 0.5, 0.9375, 0.8913, 0.9062, 0.8913, 0.9062, 0.5, 0.9062, 0.5, 0.9062, 0.8913, 0.875, 0.8913, 0.875, 0.5, 0.875, 0.5, 0.875, 0.8913, 0.8438, 0.8913, 0.8438, 0.5, 0.8438, 0.5, 0.8438, 0.8913, 0.8125, 0.8913, 0.8125, 0.5, 0.8125, 0.5, 0.8125, 0.8913, 0.7812, 0.8913, 0.7812, 0.5, 0.7812, 0.5, 0.7812, 0.8913, 0.75, 0.8913, 0.75, 0.5, 0.75, 0.5, 0.75, 0.8913, 0.7187, 0.8913, 0.7188, 0.5, 0.7188, 0.5, 0.7187, 0.8913, 0.6875, 0.8913, 0.6875, 0.5, 0.6875, 0.5, 0.6875, 0.8913, 0.6562, 0.8913, 0.6562, 0.5, 0.6562, 0.5, 0.6562, 0.8913, 0.625, 0.8913, 0.625, 0.5, 0.625, 0.5, 0.625, 0.8913, 0.5938, 0.8913, 0.5938, 0.5, 0.5938, 0.5, 0.5938, 0.8913, 0.5625, 0.8913, 0.5625, 0.5, 0.5625, 0.5, 0.5625, 0.8913, 0.5312, 0.8913, 0.5312, 0.5, 0.5312, 0.5, 0.5312, 0.8913, 0.5, 0.8913, 0.5, 0.5, 0.5, 0.5, 0.5, 0.8913, 0.4688, 0.8913, 0.4688, 0.5, 0.4688, 0.5, 0.4688, 0.8913, 0.4375, 0.8913, 0.4375, 0.5, 0.4375, 0.5, 0.4375, 0.8913, 0.4062, 0.8913, 0.4062, 0.5, 0.4062, 0.5, 0.4062, 0.8913, 0.375, 0.8913, 0.375, 0.5, 0.375, 0.5, 0.375, 0.8913, 0.3438, 0.8913, 0.3438, 0.5, 0.3438, 0.5, 0.3438, 0.8913, 0.3125, 0.8913, 0.3125, 0.5, 0.3125, 0.5, 0.3125, 0.8913, 0.2812, 0.8913, 0.2812, 0.5, 0.2812, 0.5, 0.2812, 0.8913, 0.25, 0.8913, 0.25, 0.5, 0.25, 0.5, 0.25, 0.8913, 0.2187, 0.8913, 0.2188, 0.5, 0.2188, 0.5, 0.2187, 0.8913, 0.1875, 0.8913, 0.1875, 0.5, 0.1875, 0.5, 0.1875, 0.8913, 0.1562, 0.8913, 0.1562, 0.5, 0.1562, 0.5, 0.1562, 0.8913, 0.125, 0.8913, 0.125, 0.5, 0.125, 0.5, 0.125, 0.8913, 0.09375, 0.8913, 0.09375, 0.5, 0.09375, 0.5, 0.09375, 0.8913, 0.0625, 0.8913, 0.0625, 0.5, 0.0625, 0.5, 0.0625, 0.8913, 0.03125, 0.8913, 0.03125, 0.5, 0.03125, 0.5, 0.03125, 0.8913, 0.0, 0.8913, 0.0, 0.5, 0.03125, 0.8913, 0.03125, 0.9278, 0.0, 0.9278, 0.0, 0.8913, 0.0625, 0.8913, 0.0625, 0.9278, 0.03125, 0.9278, 0.03125, 0.8913, 0.09375, 0.8913, 0.09375, 0.9278, 0.0625, 0.9278, 0.0625, 0.8913, 0.125, 0.8913, 0.125, 0.9278, 0.09375, 0.9278, 0.09375, 0.8913, 0.1562, 0.8913, 0.1562, 0.9278, 0.125, 0.9278, 0.125, 0.8913, 0.1875, 0.8913, 0.1875, 0.9278, 0.1562, 0.9278, 0.1562, 0.8913, 0.2187, 0.8913, 0.2188, 0.9278, 0.1875, 0.9278, 0.1875, 0.8913, 0.25, 0.8913, 0.25, 0.9278, 0.2188, 0.9278, 0.2187, 0.8913, 0.2812, 0.8913, 0.2812, 0.9278, 0.25, 0.9278, 0.25, 0.8913, 0.3125, 0.8913, 0.3125, 0.9278, 0.2812, 0.9278, 0.2812, 0.8913, 0.3438, 0.8913, 0.3438, 0.9278, 0.3125, 0.9278, 0.3125, 0.8913, 0.375, 0.8913, 0.375, 0.9278, 0.3438, 0.9278, 0.3438, 0.8913, 0.4062, 0.8913, 0.4062, 0.9278, 0.375, 0.9278, 0.375, 0.8913, 0.4375, 0.8913, 0.4375, 0.9278, 0.4062, 0.9278, 0.4062, 0.8913, 0.4688, 0.8913, 0.4688, 0.9278, 0.4375, 0.9278, 0.4375, 0.8913, 0.5, 0.8913, 0.5, 0.9278, 0.4688, 0.9278, 0.4688, 0.8913, 0.5312, 0.8913, 0.5312, 0.9278, 0.5, 0.9278, 0.5, 0.8913, 0.5625, 0.8913, 0.5625, 0.9278, 0.5312, 0.9278, 0.5312, 0.8913, 0.5938, 0.8913, 0.5938, 0.9278, 0.5625, 0.9278, 0.5625, 0.8913, 0.625, 0.8913, 0.625, 0.9278, 0.5938, 0.9278, 0.5938, 0.8913, 0.6562, 0.8913, 0.6562, 0.9278, 0.625, 0.9278, 0.625, 0.8913, 0.6875, 0.8913, 0.6875, 0.9278, 0.6562, 0.9278, 0.6562, 0.8913, 0.7187, 0.8913, 0.7188, 0.9278, 0.6875, 0.9278, 0.6875, 0.8913, 0.75, 0.8913, 0.75, 0.9278, 0.7188, 0.9278, 0.7187, 0.8913, 0.7812, 0.8913, 0.7812, 0.9278, 0.75, 0.9278, 0.75, 0.8913, 0.8125, 0.8913, 0.8125, 0.9278, 0.7812, 0.9278, 0.7812, 0.8913, 0.8438, 0.8913, 0.8438, 0.9278, 0.8125, 0.9278, 0.8125, 0.8913, 0.875, 0.8913, 0.875, 0.9278, 0.8438, 0.9278, 0.8438, 0.8913, 0.9062, 0.8913, 0.9062, 0.9278, 0.875, 0.9278, 0.875, 0.8913, 0.9375, 0.8913, 0.9375, 0.9278, 0.9062, 0.9278, 0.9062, 0.8913, 0.9687, 0.8913, 0.9688, 0.9278, 0.9375, 0.9278, 0.9375, 0.8913, 1.0, 0.8913, 1.0, 0.9278, 0.9688, 0.9278, 0.9687, 0.8913, 0.7188, 0.9278, 0.6875, 0.9278, 0.6875, 0.9278, 0.7188, 0.9278, 0.625, 0.8913, 0.6562, 0.8913, 0.6562, 0.8913, 0.625, 0.8913, 0.75, 0.9278, 0.7188, 0.9278, 0.7188, 0.9278, 0.75, 0.9278, 0.5938, 0.8913, 0.625, 0.8913, 0.625, 0.8913, 0.5938, 0.8913, 0.7812, 0.9278, 0.75, 0.9278, 0.75, 0.9278, 0.7812, 0.9278, 0.5625, 0.8913, 0.5938, 0.8913, 0.5938, 0.8913, 0.5625, 0.8913, 0.8125, 0.9278, 0.7812, 0.9278, 0.7812, 0.9278, 0.8125, 0.9278, 0.5312, 0.8913, 0.5625, 0.8913, 0.5625, 0.8913, 0.5312, 0.8913, 0.8438, 0.9278, 0.8125, 0.9278, 0.8125, 0.9278, 0.8438, 0.9278, 0.03125, 0.9278, 0.0, 0.9278, 0.0, 0.9278, 0.03125, 0.9278, 0.5, 0.8913, 0.5312, 0.8913, 0.5312, 0.8913, 0.5, 0.8913, 0.875, 0.9278, 0.8438, 0.9278, 0.8438, 0.9278, 0.875, 0.9278, 0.0625, 0.9278, 0.03125, 0.9278, 0.03125, 0.9278, 0.0625, 0.9278, 0.4688, 0.8913, 0.5, 0.8913, 0.5, 0.8913, 0.4688, 0.8913, 0.9062, 0.9278, 0.875, 0.9278, 0.875, 0.9278, 0.9062, 0.9278, 0.09375, 0.9278, 0.0625, 0.9278, 0.0625, 0.9278, 0.09375, 0.9278, 0.4375, 0.8913, 0.4688, 0.8913, 0.4688, 0.8913, 0.4375, 0.8913, 0.9375, 0.9278, 0.9062, 0.9278, 0.9062, 0.9278, 0.9375, 0.9278, 0.125, 0.9278, 0.09375, 0.9278, 0.09375, 0.9278, 0.125, 0.9278, 0.4062, 0.8913, 0.4375, 0.8913, 0.4375, 0.8913, 0.4062, 0.8913, 0.9688, 0.9278, 0.9375, 0.9278, 0.9375, 0.9278, 0.9688, 0.9278, 0.1562, 0.9278, 0.125, 0.9278, 0.125, 0.9278, 0.1562, 0.9278, 0.375, 0.8913, 0.4062, 0.8913, 0.4062, 0.8913, 0.375, 0.8913, 1.0, 0.9278, 0.9688, 0.9278, 0.9688, 0.9278, 1.0, 0.9278, 0.1875, 0.9278, 0.1562, 0.9278, 0.1562, 0.9278, 0.1875, 0.9278, 0.3438, 0.8913, 0.375, 0.8913, 0.375, 0.8913, 0.3438, 0.8913, 0.2188, 0.9278, 0.1875, 0.9278, 0.1875, 0.9278, 0.2188, 0.9278, 0.3125, 0.8913, 0.3438, 0.8913, 0.3438, 0.8913, 0.3125, 0.8913, 0.25, 0.9278, 0.2188, 0.9278, 0.2188, 0.9278, 0.25, 0.9278, 0.2812, 0.8913, 0.3125, 0.8913, 0.3125, 0.8913, 0.2812, 0.8913, 0.2812, 0.9278, 0.25, 0.9278, 0.25, 0.9278, 0.2812, 0.9278, 0.25, 0.8913, 0.2812, 0.8913, 0.2812, 0.8913, 0.25, 0.8913, 0.5625, 1.0, 0.5938, 1.0, 0.5938, 1.0, 0.5625, 1.0, 0.5312, 1.0, 0.5625, 1.0, 0.5625, 1.0, 0.5312, 1.0, 0.25, 1.0, 0.2812, 1.0, 0.2812, 1.0, 0.25, 1.0, 0.9375, 1.0, 0.9688, 1.0, 0.9688, 1.0, 0.9375, 1.0, 0.6562, 1.0, 0.6875, 1.0, 0.6875, 1.0, 0.6562, 1.0, 0.375, 1.0, 0.4062, 1.0, 0.4062, 1.0, 0.375, 1.0, 0.09375, 1.0, 0.125, 1.0, 0.125, 1.0, 0.09375, 1.0, 0.7812, 1.0, 0.8125, 1.0, 0.8125, 1.0, 0.7812, 1.0, 0.5, 1.0, 0.5312, 1.0, 0.5312, 1.0, 0.5, 1.0, 0.2188, 1.0, 0.25, 1.0, 0.25, 1.0, 0.2188, 1.0, 0.9062, 1.0, 0.9375, 1.0, 0.9375, 1.0, 0.9062, 1.0, 0.625, 1.0, 0.6562, 1.0, 0.6562, 1.0, 0.625, 1.0, 0.3438, 1.0, 0.375, 1.0, 0.375, 1.0, 0.3438, 1.0, 0.0625, 1.0, 0.09375, 1.0, 0.09375, 1.0, 0.0625, 1.0, 0.75, 1.0, 0.7812, 1.0, 0.7812, 1.0, 0.75, 1.0, 0.4688, 1.0, 0.5, 1.0, 0.5, 1.0, 0.4688, 1.0, 0.1875, 1.0, 0.2188, 1.0, 0.2188, 1.0, 0.1875, 1.0, 0.875, 1.0, 0.9062, 1.0, 0.9062, 1.0, 0.875, 1.0, 0.5938, 1.0, 0.625, 1.0, 0.625, 1.0, 0.5938, 1.0, 0.3125, 1.0, 0.3438, 1.0, 0.3438, 1.0, 0.3125, 1.0, 0.03125, 1.0, 0.0625, 1.0, 0.0625, 1.0, 0.03125, 1.0, 0.7188, 1.0, 0.75, 1.0, 0.75, 1.0, 0.7188, 1.0, 0.4375, 1.0, 0.4688, 1.0, 0.4688, 1.0, 0.4375, 1.0, 0.1562, 1.0, 0.1875, 1.0, 0.1875, 1.0, 0.1562, 1.0, 0.8438, 1.0, 0.875, 1.0, 0.875, 1.0, 0.8438, 1.0, 0.5625, 1.0, 0.5938, 1.0, 0.5938, 1.0, 0.5625, 1.0, 0.2812, 1.0, 0.3125, 1.0, 0.3125, 1.0, 0.2812, 1.0, 0.9688, 1.0, 1.0, 1.0, 1.0, 1.0, 0.9688, 1.0, 0.0, 1.0, 0.03125, 1.0, 0.03125, 1.0, 0.0, 1.0, 0.6875, 1.0, 0.7188, 1.0, 0.7188, 1.0, 0.6875, 1.0, 0.4062, 1.0, 0.4375, 1.0, 0.4375, 1.0, 0.4062, 1.0, 0.125, 1.0, 0.1562, 1.0, 0.1562, 1.0, 0.125, 1.0, 0.4688, 1.0, 0.5, 1.0, 0.5, 1.0, 0.4688, 1.0, 0.9688, 1.0, 1.0, 1.0, 1.0, 1.0, 0.9688, 1.0, 0.125, 1.0, 0.1562, 1.0, 0.1562, 1.0, 0.125, 1.0, 0.5312, 1.0, 0.5625, 1.0, 0.5625, 1.0, 0.5312, 1.0, 0.9375, 1.0, 0.9688, 1.0, 0.9688, 1.0, 0.9375, 1.0, 0.09375, 1.0, 0.125, 1.0, 0.125, 1.0, 0.09375, 1.0, 0.5, 1.0, 0.5312, 1.0, 0.5312, 1.0, 0.5, 1.0, 0.9062, 1.0, 0.9375, 1.0, 0.9375, 1.0, 0.9062, 1.0, 0.0625, 1.0, 0.09375, 1.0, 0.09375, 1.0, 0.0625, 1.0, 0.4688, 1.0, 0.5, 1.0, 0.5, 1.0, 0.4688, 1.0, 0.875, 1.0, 0.9062, 1.0, 0.9062, 1.0, 0.875, 1.0, 0.03125, 1.0, 0.0625, 1.0, 0.0625, 1.0, 0.03125, 1.0, 0.4375, 1.0, 0.4688, 1.0, 0.4688, 1.0, 0.4375, 1.0, 0.8438, 1.0, 0.875, 1.0, 0.875, 1.0, 0.8438, 1.0, 0.0, 1.0, 0.03125, 1.0, 0.03125, 1.0, 0.0, 1.0, 0.4062, 1.0, 0.4375, 1.0, 0.4375, 1.0, 0.4062, 1.0, 0.8125, 1.0, 0.8438, 1.0, 0.8438, 1.0, 0.8125, 1.0, 0.375, 1.0, 0.4062, 1.0, 0.4062, 1.0, 0.375, 1.0, 0.7812, 1.0, 0.8125, 1.0, 0.8125, 1.0, 0.7812, 1.0, 0.3438, 1.0, 0.375, 1.0, 0.375, 1.0, 0.3438, 1.0, 0.75, 1.0, 0.7812, 1.0, 0.7812, 1.0, 0.75, 1.0, 0.3125, 1.0, 0.3438, 1.0, 0.3438, 1.0, 0.3125, 1.0, 0.7188, 1.0, 0.75, 1.0, 0.75, 1.0, 0.7188, 1.0, 0.2812, 1.0, 0.3125, 1.0, 0.3125, 1.0, 0.2812, 1.0, 0.6875, 1.0, 0.7188, 1.0, 0.7188, 1.0, 0.6875, 1.0, 0.25, 1.0, 0.2812, 1.0, 0.2812, 1.0, 0.25, 1.0, 0.6562, 1.0, 0.6875, 1.0, 0.6875, 1.0, 0.6562, 1.0, 0.2188, 1.0, 0.25, 1.0, 0.25, 1.0, 0.2188, 1.0, 0.625, 1.0, 0.6562, 1.0, 0.6562, 1.0, 0.625, 1.0, 0.1875, 1.0, 0.2188, 1.0, 0.2188, 1.0, 0.1875, 1.0, 0.5938, 1.0, 0.625, 1.0, 0.625, 1.0, 0.5938, 1.0, 0.1562, 1.0, 0.1875, 1.0, 0.1875, 1.0, 0.1562, 1.0, 0.0625, 1.0, 0.09375, 1.0, 0.125, 1.0, 0.03125, 1.0, 0.875, 1.0, 0.9062, 1.0, 0.9062, 1.0, 0.875, 1.0, 0.03125, 1.0, 0.0625, 1.0, 0.0625, 1.0, 0.03125, 1.0, 0.4375, 1.0, 0.4688, 1.0, 0.4688, 1.0, 0.4375, 1.0, 0.8438, 1.0, 0.875, 1.0, 0.875, 1.0, 0.8438, 1.0, 0.0, 1.0, 0.03125, 1.0, 0.03125, 1.0, 0.0, 1.0, 0.4062, 1.0, 0.4375, 1.0, 0.4375, 1.0, 0.4062, 1.0, 0.8125, 1.0, 0.8438, 1.0, 0.8438, 1.0, 0.8125, 1.0, 0.375, 1.0, 0.4062, 1.0, 0.4062, 1.0, 0.375, 1.0, 0.7812, 1.0, 0.8125, 1.0, 0.8125, 1.0, 0.7812, 1.0, 0.3438, 1.0, 0.375, 1.0, 0.375, 1.0, 0.3438, 1.0, 0.75, 1.0, 0.7812, 1.0, 0.7812, 1.0, 0.75, 1.0, 0.3125, 1.0, 0.3438, 1.0, 0.3438, 1.0, 0.3125, 1.0, 0.7188, 1.0, 0.75, 1.0, 0.75, 1.0, 0.7188, 1.0, 0.2812, 1.0, 0.3125, 1.0, 0.3125, 1.0, 0.2812, 1.0, 0.6875, 1.0, 0.7188, 1.0, 0.7188, 1.0, 0.6875, 1.0, 0.25, 1.0, 0.2812, 1.0, 0.2812, 1.0, 0.25, 1.0, 0.6562, 1.0, 0.6875, 1.0, 0.6875, 1.0, 0.6562, 1.0, 0.2188, 1.0, 0.25, 1.0, 0.25, 1.0, 0.2188, 1.0, 0.625, 1.0, 0.6562, 1.0, 0.6562, 1.0, 0.625, 1.0, 0.1875, 1.0, 0.2188, 1.0, 0.2188, 1.0, 0.1875, 1.0, 0.5938, 1.0, 0.625, 1.0, 0.625, 1.0, 0.5938, 1.0, 0.1562, 1.0, 0.1875, 1.0, 0.1875, 1.0, 0.1562, 1.0, 0.5625, 1.0, 0.5938, 1.0, 0.5938, 1.0, 0.5625, 1.0, 0.9688, 1.0, 1.0, 1.0, 1.0, 1.0, 0.9688, 1.0, 0.125, 1.0, 0.1562, 1.0, 0.1562, 1.0, 0.125, 1.0, 0.5312, 1.0, 0.5625, 1.0, 0.5625, 1.0, 0.5312, 1.0, 0.9375, 1.0, 0.9688, 1.0, 0.9688, 1.0, 0.9375, 1.0, 0.09375, 1.0, 0.125, 1.0, 0.125, 1.0, 0.09375, 1.0, 0.5, 1.0, 0.5312, 1.0, 0.5312, 1.0, 0.5, 1.0, 0.9062, 1.0, 0.9375, 1.0, 0.9375, 1.0, 0.9062, 1.0, 0.0625, 1.0, 0.09375, 1.0, 0.09375, 1.0, 0.0625, 1.0, 0.09375, 1.0, 0.125, 1.0, 0.1686, 1.0, 0.125, 1.0, 0.125, 1.0, 0.1562, 1.0, 0.2017, 1.0, 0.1686, 1.0, 0.1562, 1.0, 0.1875, 1.0, 0.231, 1.0, 0.2017, 1.0, 0.1875, 1.0, 0.2188, 1.0, 0.2585, 1.0, 0.231, 1.0, 0.2188, 1.0, 0.25, 1.0, 0.2854, 1.0, 0.2585, 1.0, 0.25, 1.0, 0.2812, 1.0, 0.3125, 1.0, 0.2854, 1.0, 0.2812, 1.0, 0.3125, 1.0, 0.3438, 1.0, 0.3125, 1.0, 0.03125, 1.0, 0.125, 1.0, 0.1275, 1.0, 0.0, 1.0, 0.125, 1.0, 0.1686, 1.0, 0.1875, 1.0, 0.1275, 1.0, 0.1686, 1.0, 0.2017, 1.0, 0.2274, 1.0, 0.1875, 1.0, 0.2017, 1.0, 0.231, 1.0, 0.2589, 1.0, 0.2274, 1.0, 0.231, 1.0, 0.2585, 1.0, 0.2865, 1.0, 0.2589, 1.0, 0.2585, 1.0, 0.2854, 1.0, 0.3125, 1.0, 0.2865, 1.0, 0.2854, 1.0, 0.3125, 1.0, 0.3396, 1.0, 0.3125, 1.0, 0.3125, 1.0, 0.3438, 1.0, 0.375, 1.0, 0.3396, 1.0, 1.0, 1.0, 0.6801, 1.0, 0.7244, 1.0, 0.9688, 1.0, 0.6801, 1.0, 0.5625, 1.0, 0.6198, 1.0, 0.7244, 1.0, 0.5625, 1.0, 0.5052, 1.0, 0.5625, 1.0, 0.6198, 1.0, 0.5052, 1.0, 0.4732, 1.0, 0.5262, 1.0, 0.5625, 1.0, 0.4732, 1.0, 0.4531, 1.0, 0.5, 1.0, 0.5262, 1.0, 0.4531, 1.0, 0.4375, 1.0, 0.4774, 1.0, 0.5, 1.0, 0.4375, 1.0, 0.4186, 1.0, 0.4517, 1.0, 0.4774, 1.0, 0.4186, 1.0, 0.375, 1.0, 0.4062, 1.0, 0.4517, 1.0, 0.9688, 1.0, 0.7244, 1.0, 0.7418, 1.0, 0.9375, 1.0, 0.7244, 1.0, 0.6198, 1.0, 0.6518, 1.0, 0.7418, 1.0, 0.6198, 1.0, 0.5625, 1.0, 0.5988, 1.0, 0.6518, 1.0, 0.5625, 1.0, 0.5262, 1.0, 0.5625, 1.0, 0.5988, 1.0, 0.5262, 1.0, 0.5, 1.0, 0.5343, 1.0, 0.5625, 1.0, 0.5, 1.0, 0.4774, 1.0, 0.5089, 1.0, 0.5343, 1.0, 0.481, 1.0, 0.5085, 1.0, 0.5085, 1.0, 0.481, 1.0, 0.4517, 1.0, 0.4062, 1.0, 0.4375, 1.0, 0.481, 1.0, 0.9375, 1.0, 0.7418, 1.0, 0.7472, 1.0, 0.9062, 1.0, 0.7418, 1.0, 0.6518, 1.0, 0.6719, 1.0, 0.7472, 1.0, 0.6518, 1.0, 0.5988, 1.0, 0.625, 1.0, 0.6719, 1.0, 0.5988, 1.0, 0.5625, 1.0, 0.5907, 1.0, 0.625, 1.0, 0.5625, 1.0, 0.5343, 1.0, 0.5625, 1.0, 0.5907, 1.0, 0.5343, 1.0, 0.5089, 1.0, 0.5365, 1.0, 0.5625, 1.0, 0.4774, 1.0, 0.4517, 1.0, 0.4517, 1.0, 0.4774, 1.0, 0.481, 1.0, 0.4375, 1.0, 0.4688, 1.0, 0.5085, 1.0, 0.9062, 1.0, 0.7472, 1.0, 0.7475, 1.0, 0.875, 1.0, 0.7472, 1.0, 0.6719, 1.0, 0.6875, 1.0, 0.7475, 1.0, 0.6719, 1.0, 0.625, 1.0, 0.6476, 1.0, 0.6875, 1.0, 0.625, 1.0, 0.5907, 1.0, 0.6161, 1.0, 0.6476, 1.0, 0.5907, 1.0, 0.5625, 1.0, 0.5885, 1.0, 0.6161, 1.0, 0.5625, 1.0, 0.5365, 1.0, 0.5625, 1.0, 0.5885, 1.0, 0.5365, 1.0, 0.5085, 1.0, 0.5354, 1.0, 0.5625, 1.0, 0.5085, 1.0, 0.4688, 1.0, 0.5, 1.0, 0.5354, 1.0, 0.875, 1.0, 0.7475, 1.0, 0.75, 1.0, 0.8438, 1.0, 0.7475, 1.0, 0.6875, 1.0, 0.7064, 1.0, 0.75, 1.0, 0.6875, 1.0, 0.6476, 1.0, 0.6733, 1.0, 0.7064, 1.0, 0.6476, 1.0, 0.6161, 1.0, 0.644, 1.0, 0.6733, 1.0, 0.6161, 1.0, 0.5885, 1.0, 0.6165, 1.0, 0.644, 1.0, 0.5885, 1.0, 0.5625, 1.0, 0.5896, 1.0, 0.6165, 1.0, 0.5625, 1.0, 0.5354, 1.0, 0.5625, 1.0, 0.5896, 1.0, 0.5354, 1.0, 0.5, 1.0, 0.5312, 1.0, 0.5625, 1.0, 0.8438, 1.0, 0.75, 1.0, 0.7812, 1.0, 0.8125, 1.0, 0.75, 1.0, 0.7064, 1.0, 0.75, 1.0, 0.7812, 1.0, 0.7064, 1.0, 0.6733, 1.0, 0.7188, 1.0, 0.75, 1.0, 0.6733, 1.0, 0.644, 1.0, 0.6875, 1.0, 0.7188, 1.0, 0.644, 1.0, 0.6165, 1.0, 0.6562, 1.0, 0.6875, 1.0, 0.6165, 1.0, 0.5896, 1.0, 0.625, 1.0, 0.6562, 1.0, 0.5896, 1.0, 0.5625, 1.0, 0.5938, 1.0, 0.625, 1.0, 0.5625, 1.0, 0.5312, 1.0, 0.5625, 1.0, 0.5938, 1.0, 0.5365, 1.0, 0.5089, 1.0, 0.5089, 1.0, 0.5365, 1.0, 0.5085, 1.0, 0.5365, 1.0, 0.5365, 1.0, 0.5085, 1.0, 0.5365, 1.0, 0.5089, 1.0, 0.5089, 1.0, 0.5365, 1.0, 0.4517, 1.0, 0.481, 1.0, 0.481, 1.0, 0.4517, 1.0, 0.5089, 1.0, 0.4774, 1.0, 0.4774, 1.0, 0.5089, 1.0, 0.5085, 1.0, 0.5365, 1.0, 0.5365, 1.0, 0.5085, 1.0, 0.4774, 1.0, 0.4517, 1.0, 0.481, 1.0, 0.5089, 1.0, 0.5089, 1.0, 0.481, 1.0, 0.5085, 1.0, 0.5365, 1.0, 0.4517, 1.0, 0.481, 1.0, 0.481, 1.0, 0.4517, 1.0, 0.4774, 1.0, 0.4517, 1.0, 0.4517, 1.0, 0.4774, 1.0, 0.481, 1.0, 0.5085, 1.0, 0.5085, 1.0, 0.481, 1.0, 0.5089, 1.0, 0.4774, 1.0, 0.4774, 1.0, 0.5089, 1.0])
me_cylinder.materials.append(mat_body)
me_cylinder.materials.append(mat_top)
me_cylinder.materials.append(mat_band)
me_cylinder.materials.append(mat_interior)
me_cylinder.update()

# ---- objects
ob_cylinder = bpy.data.objects.new('Cylinder', me_cylinder)

# ---- transforms, parenting, visibility, modifiers, constraints
ob_cylinder.location = (0.0, 0.0, 0.0)
_m = ob_cylinder.modifiers.new('Smooth by Angle', 'NODES')
_m.node_group = ng_smooth_by_angle
_m.use_pin_to_last = True
_m.show_group_selector = False

# ---- collection membership
col_collection.objects.link(ob_cylinder)

# ---- scene / render settings (as saved in the file)
scene.frame_start = 1; scene.frame_end = 250; scene.frame_set(1)
scene.render.engine = 'BLENDER_EEVEE_NEXT'
bpy.context.view_layer.update()

# ---- added for rendering (the .blend has no active camera and no usable light): camera, sun
cam_auto = bpy.data.cameras.new('AutoCamera')
cam_auto.lens = 50.0
cam_auto.sensor_width = 36.0
cam_auto.clip_end = 1000.0
ob_auto_camera = bpy.data.objects.new('AutoCamera', cam_auto)
scene.collection.objects.link(ob_auto_camera)
ob_auto_camera.location = (0.385124, -0.472487, 0.440923)
ob_auto_camera.rotation_euler = (1.09748, -7.21219e-08, 0.694738)
scene.camera = ob_auto_camera
light_auto_sun = bpy.data.lights.new('AutoSun', 'SUN')
light_auto_sun.energy = 3.0
light_auto_sun.angle = 0.0523599
ob_auto_sun = bpy.data.objects.new('AutoSun', light_auto_sun)
scene.collection.objects.link(ob_auto_sun)
ob_auto_sun.rotation_euler = (0.872665, 0.174533, 0.523599)
bpy.context.view_layer.update()
